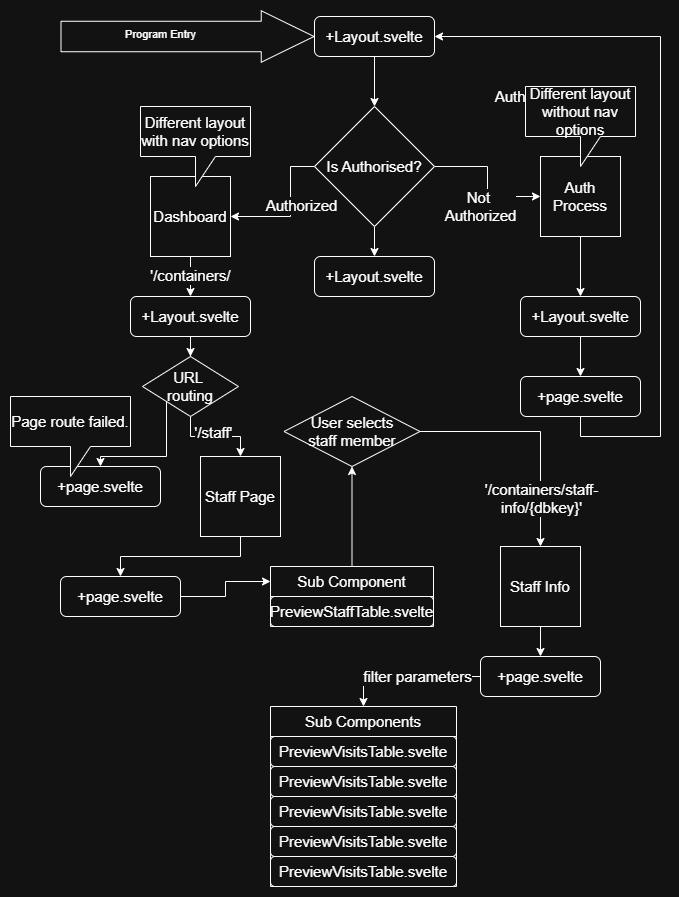

The diagram above was exported from draw.io. Its source (the exported page's mxGraphModel, read from the mxfile embedded in the PNG):
<mxGraphModel dx="683" dy="351" grid="1" gridSize="10" guides="1" tooltips="1" connect="1" arrows="1" fold="1" page="1" pageScale="1" pageWidth="827" pageHeight="1169" math="0" shadow="0">
  <root>
    <mxCell id="WIyWlLk6GJQsqaUBKTNV-0" />
    <mxCell id="WIyWlLk6GJQsqaUBKTNV-1" parent="WIyWlLk6GJQsqaUBKTNV-0" />
    <mxCell id="kYbiB0DMGvwIOvqkNqb8-3" style="edgeStyle=orthogonalEdgeStyle;rounded=0;orthogonalLoop=1;jettySize=auto;html=1;entryX=0.5;entryY=0;entryDx=0;entryDy=0;fontSize=15;" edge="1" parent="WIyWlLk6GJQsqaUBKTNV-1" source="WIyWlLk6GJQsqaUBKTNV-3" target="kYbiB0DMGvwIOvqkNqb8-2">
      <mxGeometry relative="1" as="geometry" />
    </mxCell>
    <mxCell id="WIyWlLk6GJQsqaUBKTNV-3" value="+Layout.svelte" style="rounded=1;whiteSpace=wrap;html=1;fontSize=15;glass=0;strokeWidth=1;shadow=0;" parent="WIyWlLk6GJQsqaUBKTNV-1" vertex="1">
      <mxGeometry x="354" y="50" width="120" height="40" as="geometry" />
    </mxCell>
    <mxCell id="kYbiB0DMGvwIOvqkNqb8-1" value="+Layout.svelte" style="rounded=1;whiteSpace=wrap;html=1;fontSize=15;glass=0;strokeWidth=1;shadow=0;" vertex="1" parent="WIyWlLk6GJQsqaUBKTNV-1">
      <mxGeometry x="354" y="290" width="120" height="40" as="geometry" />
    </mxCell>
    <mxCell id="kYbiB0DMGvwIOvqkNqb8-9" value="Not&amp;nbsp;&lt;div&gt;Authorized&lt;/div&gt;" style="edgeStyle=orthogonalEdgeStyle;rounded=0;orthogonalLoop=1;jettySize=auto;html=1;entryX=0;entryY=0.5;entryDx=0;entryDy=0;fontSize=15;" edge="1" parent="WIyWlLk6GJQsqaUBKTNV-1" source="kYbiB0DMGvwIOvqkNqb8-2" target="kYbiB0DMGvwIOvqkNqb8-5">
      <mxGeometry x="0.2206" y="-12" relative="1" as="geometry">
        <mxPoint x="-7" y="-2" as="offset" />
      </mxGeometry>
    </mxCell>
    <mxCell id="kYbiB0DMGvwIOvqkNqb8-10" style="edgeStyle=orthogonalEdgeStyle;rounded=0;orthogonalLoop=1;jettySize=auto;html=1;exitX=0.5;exitY=1;exitDx=0;exitDy=0;entryX=0.5;entryY=0;entryDx=0;entryDy=0;fontSize=15;" edge="1" parent="WIyWlLk6GJQsqaUBKTNV-1" source="kYbiB0DMGvwIOvqkNqb8-2" target="kYbiB0DMGvwIOvqkNqb8-1">
      <mxGeometry relative="1" as="geometry" />
    </mxCell>
    <mxCell id="kYbiB0DMGvwIOvqkNqb8-19" style="edgeStyle=orthogonalEdgeStyle;rounded=0;orthogonalLoop=1;jettySize=auto;html=1;exitX=0;exitY=0.5;exitDx=0;exitDy=0;entryX=1;entryY=0.5;entryDx=0;entryDy=0;fontSize=15;" edge="1" parent="WIyWlLk6GJQsqaUBKTNV-1" source="kYbiB0DMGvwIOvqkNqb8-2" target="kYbiB0DMGvwIOvqkNqb8-17">
      <mxGeometry relative="1" as="geometry">
        <Array as="points">
          <mxPoint x="330" y="200" />
          <mxPoint x="330" y="250" />
        </Array>
      </mxGeometry>
    </mxCell>
    <mxCell id="kYbiB0DMGvwIOvqkNqb8-20" value="Authorized" style="edgeLabel;html=1;align=center;verticalAlign=middle;resizable=0;points=[];fontSize=15;" vertex="1" connectable="0" parent="kYbiB0DMGvwIOvqkNqb8-19">
      <mxGeometry x="-0.0526" y="1" relative="1" as="geometry">
        <mxPoint x="10" y="-1" as="offset" />
      </mxGeometry>
    </mxCell>
    <mxCell id="kYbiB0DMGvwIOvqkNqb8-2" value="Is Authorised?" style="rhombus;whiteSpace=wrap;html=1;fontSize=15;" vertex="1" parent="WIyWlLk6GJQsqaUBKTNV-1">
      <mxGeometry x="354" y="140" width="120" height="120" as="geometry" />
    </mxCell>
    <mxCell id="kYbiB0DMGvwIOvqkNqb8-8" style="edgeStyle=orthogonalEdgeStyle;rounded=0;orthogonalLoop=1;jettySize=auto;html=1;entryX=0.5;entryY=0;entryDx=0;entryDy=0;fontSize=15;" edge="1" parent="WIyWlLk6GJQsqaUBKTNV-1" source="kYbiB0DMGvwIOvqkNqb8-4" target="kYbiB0DMGvwIOvqkNqb8-7">
      <mxGeometry relative="1" as="geometry" />
    </mxCell>
    <mxCell id="kYbiB0DMGvwIOvqkNqb8-4" value="+Layout.svelte" style="rounded=1;whiteSpace=wrap;html=1;fontSize=15;glass=0;strokeWidth=1;shadow=0;" vertex="1" parent="WIyWlLk6GJQsqaUBKTNV-1">
      <mxGeometry x="560" y="330" width="120" height="40" as="geometry" />
    </mxCell>
    <mxCell id="kYbiB0DMGvwIOvqkNqb8-6" style="edgeStyle=orthogonalEdgeStyle;rounded=0;orthogonalLoop=1;jettySize=auto;html=1;entryX=0.5;entryY=0;entryDx=0;entryDy=0;fontSize=15;" edge="1" parent="WIyWlLk6GJQsqaUBKTNV-1" source="kYbiB0DMGvwIOvqkNqb8-5" target="kYbiB0DMGvwIOvqkNqb8-4">
      <mxGeometry relative="1" as="geometry" />
    </mxCell>
    <mxCell id="kYbiB0DMGvwIOvqkNqb8-5" value="Auth Process" style="whiteSpace=wrap;html=1;aspect=fixed;fontSize=15;" vertex="1" parent="WIyWlLk6GJQsqaUBKTNV-1">
      <mxGeometry x="580" y="190" width="80" height="80" as="geometry" />
    </mxCell>
    <mxCell id="kYbiB0DMGvwIOvqkNqb8-21" style="edgeStyle=orthogonalEdgeStyle;rounded=0;orthogonalLoop=1;jettySize=auto;html=1;entryX=1;entryY=0.5;entryDx=0;entryDy=0;fontSize=15;" edge="1" parent="WIyWlLk6GJQsqaUBKTNV-1" source="kYbiB0DMGvwIOvqkNqb8-7" target="WIyWlLk6GJQsqaUBKTNV-3">
      <mxGeometry relative="1" as="geometry">
        <Array as="points">
          <mxPoint x="700" y="470" />
          <mxPoint x="700" y="70" />
        </Array>
      </mxGeometry>
    </mxCell>
    <mxCell id="kYbiB0DMGvwIOvqkNqb8-22" value="Auth Success" style="edgeLabel;html=1;align=center;verticalAlign=middle;resizable=0;points=[];fontSize=15;" vertex="1" connectable="0" parent="kYbiB0DMGvwIOvqkNqb8-21">
      <mxGeometry x="-0.4986" y="1" relative="1" as="geometry">
        <mxPoint x="-119" y="-258" as="offset" />
      </mxGeometry>
    </mxCell>
    <mxCell id="kYbiB0DMGvwIOvqkNqb8-7" value="+page.svelte" style="rounded=1;whiteSpace=wrap;html=1;fontSize=15;glass=0;strokeWidth=1;shadow=0;" vertex="1" parent="WIyWlLk6GJQsqaUBKTNV-1">
      <mxGeometry x="560" y="410" width="120" height="40" as="geometry" />
    </mxCell>
    <mxCell id="kYbiB0DMGvwIOvqkNqb8-34" style="edgeStyle=orthogonalEdgeStyle;rounded=0;orthogonalLoop=1;jettySize=auto;html=1;entryX=0.5;entryY=0;entryDx=0;entryDy=0;fontSize=15;" edge="1" parent="WIyWlLk6GJQsqaUBKTNV-1" source="kYbiB0DMGvwIOvqkNqb8-15" target="kYbiB0DMGvwIOvqkNqb8-33">
      <mxGeometry relative="1" as="geometry" />
    </mxCell>
    <mxCell id="kYbiB0DMGvwIOvqkNqb8-15" value="+Layout.svelte" style="rounded=1;whiteSpace=wrap;html=1;fontSize=15;glass=0;strokeWidth=1;shadow=0;" vertex="1" parent="WIyWlLk6GJQsqaUBKTNV-1">
      <mxGeometry x="170" y="330" width="120" height="40" as="geometry" />
    </mxCell>
    <mxCell id="kYbiB0DMGvwIOvqkNqb8-16" style="edgeStyle=orthogonalEdgeStyle;rounded=0;orthogonalLoop=1;jettySize=auto;html=1;entryX=0.5;entryY=0;entryDx=0;entryDy=0;fontSize=15;" edge="1" parent="WIyWlLk6GJQsqaUBKTNV-1" source="kYbiB0DMGvwIOvqkNqb8-17" target="kYbiB0DMGvwIOvqkNqb8-15">
      <mxGeometry relative="1" as="geometry" />
    </mxCell>
    <mxCell id="kYbiB0DMGvwIOvqkNqb8-38" value="'/containers/" style="edgeLabel;html=1;align=center;verticalAlign=middle;resizable=0;points=[];fontSize=15;" vertex="1" connectable="0" parent="kYbiB0DMGvwIOvqkNqb8-16">
      <mxGeometry x="-0.8" y="-2" relative="1" as="geometry">
        <mxPoint x="2" y="15" as="offset" />
      </mxGeometry>
    </mxCell>
    <mxCell id="kYbiB0DMGvwIOvqkNqb8-17" value="Dashboard" style="whiteSpace=wrap;html=1;aspect=fixed;fontSize=15;" vertex="1" parent="WIyWlLk6GJQsqaUBKTNV-1">
      <mxGeometry x="190" y="210" width="80" height="80" as="geometry" />
    </mxCell>
    <mxCell id="kYbiB0DMGvwIOvqkNqb8-18" value="+page.svelte" style="rounded=1;whiteSpace=wrap;html=1;fontSize=15;glass=0;strokeWidth=1;shadow=0;" vertex="1" parent="WIyWlLk6GJQsqaUBKTNV-1">
      <mxGeometry x="80" y="500" width="120" height="40" as="geometry" />
    </mxCell>
    <mxCell id="kYbiB0DMGvwIOvqkNqb8-23" value="Different layout&lt;div&gt;without nav options&lt;/div&gt;" style="shape=callout;whiteSpace=wrap;html=1;perimeter=calloutPerimeter;fontSize=15;" vertex="1" parent="WIyWlLk6GJQsqaUBKTNV-1">
      <mxGeometry x="565" y="120" width="110" height="80" as="geometry" />
    </mxCell>
    <mxCell id="kYbiB0DMGvwIOvqkNqb8-25" value="Different layout&lt;div&gt;with nav options&lt;/div&gt;" style="shape=callout;whiteSpace=wrap;html=1;perimeter=calloutPerimeter;fontSize=15;" vertex="1" parent="WIyWlLk6GJQsqaUBKTNV-1">
      <mxGeometry x="180" y="140" width="110" height="80" as="geometry" />
    </mxCell>
    <mxCell id="kYbiB0DMGvwIOvqkNqb8-27" value="Page route failed." style="shape=callout;whiteSpace=wrap;html=1;perimeter=calloutPerimeter;fontSize=15;" vertex="1" parent="WIyWlLk6GJQsqaUBKTNV-1">
      <mxGeometry x="50" y="430" width="120" height="80" as="geometry" />
    </mxCell>
    <mxCell id="kYbiB0DMGvwIOvqkNqb8-32" style="edgeStyle=orthogonalEdgeStyle;rounded=0;orthogonalLoop=1;jettySize=auto;html=1;entryX=0.5;entryY=0;entryDx=0;entryDy=0;fontSize=15;" edge="1" parent="WIyWlLk6GJQsqaUBKTNV-1" source="kYbiB0DMGvwIOvqkNqb8-29" target="kYbiB0DMGvwIOvqkNqb8-31">
      <mxGeometry relative="1" as="geometry">
        <Array as="points">
          <mxPoint x="280" y="590" />
          <mxPoint x="160" y="590" />
        </Array>
      </mxGeometry>
    </mxCell>
    <mxCell id="kYbiB0DMGvwIOvqkNqb8-29" value="Staff Page" style="whiteSpace=wrap;html=1;aspect=fixed;fontSize=15;" vertex="1" parent="WIyWlLk6GJQsqaUBKTNV-1">
      <mxGeometry x="240" y="490" width="80" height="80" as="geometry" />
    </mxCell>
    <mxCell id="kYbiB0DMGvwIOvqkNqb8-65" style="edgeStyle=orthogonalEdgeStyle;rounded=0;orthogonalLoop=1;jettySize=auto;html=1;entryX=0;entryY=0.25;entryDx=0;entryDy=0;fontSize=15;" edge="1" parent="WIyWlLk6GJQsqaUBKTNV-1" source="kYbiB0DMGvwIOvqkNqb8-31" target="kYbiB0DMGvwIOvqkNqb8-59">
      <mxGeometry relative="1" as="geometry" />
    </mxCell>
    <mxCell id="kYbiB0DMGvwIOvqkNqb8-31" value="+page.svelte" style="rounded=1;whiteSpace=wrap;html=1;fontSize=15;glass=0;strokeWidth=1;shadow=0;" vertex="1" parent="WIyWlLk6GJQsqaUBKTNV-1">
      <mxGeometry x="100" y="610" width="120" height="40" as="geometry" />
    </mxCell>
    <mxCell id="kYbiB0DMGvwIOvqkNqb8-35" style="edgeStyle=orthogonalEdgeStyle;rounded=0;orthogonalLoop=1;jettySize=auto;html=1;entryX=0.5;entryY=0;entryDx=0;entryDy=0;fontSize=15;" edge="1" parent="WIyWlLk6GJQsqaUBKTNV-1" source="kYbiB0DMGvwIOvqkNqb8-33" target="kYbiB0DMGvwIOvqkNqb8-29">
      <mxGeometry relative="1" as="geometry" />
    </mxCell>
    <mxCell id="kYbiB0DMGvwIOvqkNqb8-37" value="'/staff'" style="edgeLabel;html=1;align=center;verticalAlign=middle;resizable=0;points=[];fontSize=15;" vertex="1" connectable="0" parent="kYbiB0DMGvwIOvqkNqb8-35">
      <mxGeometry x="-0.0444" y="4" relative="1" as="geometry">
        <mxPoint as="offset" />
      </mxGeometry>
    </mxCell>
    <mxCell id="kYbiB0DMGvwIOvqkNqb8-36" style="edgeStyle=orthogonalEdgeStyle;rounded=0;orthogonalLoop=1;jettySize=auto;html=1;exitX=0;exitY=1;exitDx=0;exitDy=0;entryX=0.5;entryY=0;entryDx=0;entryDy=0;fontSize=15;" edge="1" parent="WIyWlLk6GJQsqaUBKTNV-1" source="kYbiB0DMGvwIOvqkNqb8-33" target="kYbiB0DMGvwIOvqkNqb8-18">
      <mxGeometry relative="1" as="geometry">
        <Array as="points">
          <mxPoint x="206" y="490" />
          <mxPoint x="140" y="490" />
        </Array>
      </mxGeometry>
    </mxCell>
    <mxCell id="kYbiB0DMGvwIOvqkNqb8-33" value="URL&amp;nbsp;&lt;div&gt;routing&lt;/div&gt;" style="rhombus;whiteSpace=wrap;html=1;fontSize=15;" vertex="1" parent="WIyWlLk6GJQsqaUBKTNV-1">
      <mxGeometry x="182" y="390" width="96" height="60" as="geometry" />
    </mxCell>
    <mxCell id="kYbiB0DMGvwIOvqkNqb8-47" style="edgeStyle=orthogonalEdgeStyle;rounded=0;orthogonalLoop=1;jettySize=auto;html=1;entryX=0.5;entryY=0;entryDx=0;entryDy=0;fontSize=15;" edge="1" parent="WIyWlLk6GJQsqaUBKTNV-1" source="kYbiB0DMGvwIOvqkNqb8-42" target="kYbiB0DMGvwIOvqkNqb8-46">
      <mxGeometry relative="1" as="geometry" />
    </mxCell>
    <mxCell id="kYbiB0DMGvwIOvqkNqb8-42" value="Staff Info" style="whiteSpace=wrap;html=1;aspect=fixed;fontSize=15;" vertex="1" parent="WIyWlLk6GJQsqaUBKTNV-1">
      <mxGeometry x="540" y="580" width="80" height="80" as="geometry" />
    </mxCell>
    <mxCell id="kYbiB0DMGvwIOvqkNqb8-57" style="edgeStyle=orthogonalEdgeStyle;rounded=0;orthogonalLoop=1;jettySize=auto;html=1;entryX=0.5;entryY=0;entryDx=0;entryDy=0;fontSize=15;" edge="1" parent="WIyWlLk6GJQsqaUBKTNV-1" source="kYbiB0DMGvwIOvqkNqb8-46" target="kYbiB0DMGvwIOvqkNqb8-53">
      <mxGeometry relative="1" as="geometry" />
    </mxCell>
    <mxCell id="kYbiB0DMGvwIOvqkNqb8-58" value="filter parameters" style="edgeLabel;html=1;align=center;verticalAlign=middle;resizable=0;points=[];fontSize=15;" vertex="1" connectable="0" parent="kYbiB0DMGvwIOvqkNqb8-57">
      <mxGeometry x="0.0432" y="-1" relative="1" as="geometry">
        <mxPoint x="13" y="1" as="offset" />
      </mxGeometry>
    </mxCell>
    <mxCell id="kYbiB0DMGvwIOvqkNqb8-46" value="+page.svelte" style="rounded=1;whiteSpace=wrap;html=1;fontSize=15;glass=0;strokeWidth=1;shadow=0;" vertex="1" parent="WIyWlLk6GJQsqaUBKTNV-1">
      <mxGeometry x="520" y="690" width="120" height="40" as="geometry" />
    </mxCell>
    <mxCell id="kYbiB0DMGvwIOvqkNqb8-53" value="Sub Components" style="swimlane;fontStyle=0;childLayout=stackLayout;horizontal=1;startSize=30;horizontalStack=0;resizeParent=1;resizeParentMax=0;resizeLast=0;collapsible=1;marginBottom=0;whiteSpace=wrap;html=1;fontSize=15;" vertex="1" parent="WIyWlLk6GJQsqaUBKTNV-1">
      <mxGeometry x="310" y="740" width="186" height="180" as="geometry" />
    </mxCell>
    <mxCell id="kYbiB0DMGvwIOvqkNqb8-49" value="PreviewVisitsTable.svelte" style="rounded=1;whiteSpace=wrap;html=1;fontSize=15;" vertex="1" parent="kYbiB0DMGvwIOvqkNqb8-53">
      <mxGeometry y="30" width="186" height="30" as="geometry" />
    </mxCell>
    <mxCell id="kYbiB0DMGvwIOvqkNqb8-50" value="PreviewVisitsTable.svelte" style="rounded=1;whiteSpace=wrap;html=1;fontSize=15;" vertex="1" parent="kYbiB0DMGvwIOvqkNqb8-53">
      <mxGeometry y="60" width="186" height="30" as="geometry" />
    </mxCell>
    <mxCell id="kYbiB0DMGvwIOvqkNqb8-51" value="PreviewVisitsTable.svelte" style="rounded=1;whiteSpace=wrap;html=1;fontSize=15;" vertex="1" parent="kYbiB0DMGvwIOvqkNqb8-53">
      <mxGeometry y="90" width="186" height="30" as="geometry" />
    </mxCell>
    <mxCell id="kYbiB0DMGvwIOvqkNqb8-52" value="PreviewVisitsTable.svelte" style="rounded=1;whiteSpace=wrap;html=1;fontSize=15;" vertex="1" parent="kYbiB0DMGvwIOvqkNqb8-53">
      <mxGeometry y="120" width="186" height="30" as="geometry" />
    </mxCell>
    <mxCell id="kYbiB0DMGvwIOvqkNqb8-48" value="PreviewVisitsTable.svelte" style="rounded=1;whiteSpace=wrap;html=1;fontSize=15;" vertex="1" parent="kYbiB0DMGvwIOvqkNqb8-53">
      <mxGeometry y="150" width="186" height="30" as="geometry" />
    </mxCell>
    <mxCell id="kYbiB0DMGvwIOvqkNqb8-75" style="edgeStyle=orthogonalEdgeStyle;rounded=0;orthogonalLoop=1;jettySize=auto;html=1;entryX=0.5;entryY=1;entryDx=0;entryDy=0;fontSize=15;" edge="1" parent="WIyWlLk6GJQsqaUBKTNV-1" source="kYbiB0DMGvwIOvqkNqb8-59" target="kYbiB0DMGvwIOvqkNqb8-72">
      <mxGeometry relative="1" as="geometry" />
    </mxCell>
    <mxCell id="kYbiB0DMGvwIOvqkNqb8-59" value="Sub Component" style="swimlane;fontStyle=0;childLayout=stackLayout;horizontal=1;startSize=30;horizontalStack=0;resizeParent=1;resizeParentMax=0;resizeLast=0;collapsible=1;marginBottom=0;whiteSpace=wrap;html=1;fontSize=15;" vertex="1" parent="WIyWlLk6GJQsqaUBKTNV-1">
      <mxGeometry x="310" y="600" width="163" height="60" as="geometry" />
    </mxCell>
    <mxCell id="kYbiB0DMGvwIOvqkNqb8-60" value="PreviewStaffTable.svelte" style="rounded=1;whiteSpace=wrap;html=1;fontSize=15;" vertex="1" parent="kYbiB0DMGvwIOvqkNqb8-59">
      <mxGeometry y="30" width="163" height="30" as="geometry" />
    </mxCell>
    <mxCell id="kYbiB0DMGvwIOvqkNqb8-73" style="edgeStyle=orthogonalEdgeStyle;rounded=0;orthogonalLoop=1;jettySize=auto;html=1;fontSize=15;" edge="1" parent="WIyWlLk6GJQsqaUBKTNV-1" source="kYbiB0DMGvwIOvqkNqb8-72" target="kYbiB0DMGvwIOvqkNqb8-42">
      <mxGeometry relative="1" as="geometry" />
    </mxCell>
    <mxCell id="kYbiB0DMGvwIOvqkNqb8-74" value="&lt;div&gt;'/containers/staff-&lt;/div&gt;&lt;div&gt;info/{dbkey}'&lt;/div&gt;" style="edgeLabel;html=1;align=center;verticalAlign=middle;resizable=0;points=[];fontSize=15;" vertex="1" connectable="0" parent="kYbiB0DMGvwIOvqkNqb8-73">
      <mxGeometry x="0.4195" y="1" relative="1" as="geometry">
        <mxPoint y="20" as="offset" />
      </mxGeometry>
    </mxCell>
    <mxCell id="kYbiB0DMGvwIOvqkNqb8-72" value="&lt;div&gt;User selects&lt;/div&gt;&lt;div&gt;staff member&lt;/div&gt;" style="rhombus;whiteSpace=wrap;html=1;fontSize=15;" vertex="1" parent="WIyWlLk6GJQsqaUBKTNV-1">
      <mxGeometry x="323.5" y="430" width="136" height="70" as="geometry" />
    </mxCell>
    <mxCell id="kYbiB0DMGvwIOvqkNqb8-76" value="" style="shape=flexArrow;endArrow=classic;html=1;rounded=0;entryX=0;entryY=0.5;entryDx=0;entryDy=0;width=30.476190476190474;endSize=17.25238095238095;" edge="1" parent="WIyWlLk6GJQsqaUBKTNV-1" target="WIyWlLk6GJQsqaUBKTNV-3">
      <mxGeometry width="50" height="50" relative="1" as="geometry">
        <mxPoint x="100" y="70" as="sourcePoint" />
        <mxPoint x="140" y="10" as="targetPoint" />
      </mxGeometry>
    </mxCell>
    <mxCell id="kYbiB0DMGvwIOvqkNqb8-77" value="Program Entry" style="edgeLabel;html=1;align=center;verticalAlign=middle;resizable=0;points=[];" vertex="1" connectable="0" parent="kYbiB0DMGvwIOvqkNqb8-76">
      <mxGeometry x="-0.2175" y="2" relative="1" as="geometry">
        <mxPoint as="offset" />
      </mxGeometry>
    </mxCell>
  </root>
</mxGraphModel>